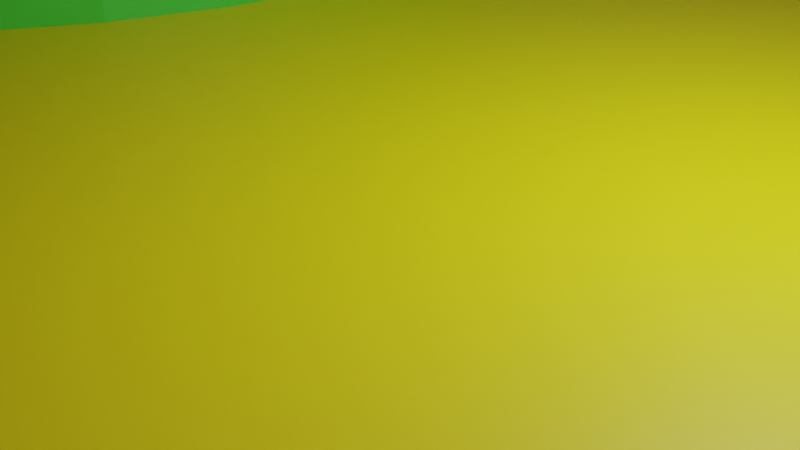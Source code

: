 # Source: ultrasonic-sensor-7.bool.blend  (saved by Blender 2.80.75; exported with 4.5.12 LTS)
import bpy
from mathutils import Matrix  # noqa: F401  (used for matrix-valued properties, if any)

bpy.ops.wm.read_factory_settings(use_empty=True)
scene = bpy.context.scene
scene.name = 'Scene'

# ---- collections
col_collection = bpy.data.collections.new('Collection'); scene.collection.children.link(col_collection)

# ---- materials (node trees are filled in below, after node groups)
mat_material_004 = bpy.data.materials.new('Material.004')
mat_material_004.use_transparent_shadow = False
mat_material_005 = bpy.data.materials.new('Material.005')
mat_material_005.use_transparent_shadow = False
mat_material_003 = bpy.data.materials.new('Material.003')
mat_material_003.use_transparent_shadow = False
mat_material_006 = bpy.data.materials.new('Material.006')
mat_material_006.use_transparent_shadow = False
mat_material_007 = bpy.data.materials.new('Material.007')
mat_material_007.use_transparent_shadow = False

# ---- material node trees
mat_material_004.use_nodes = True; mat_material_004.node_tree.nodes.clear()
_N = mat_material_004.node_tree.nodes; _L = mat_material_004.node_tree.links
n0 = _N.new('ShaderNodeOutputMaterial'); n0.name = 'Material Output'; n0.location = (300, 300)
n1 = _N.new('ShaderNodeBsdfPrincipled'); n1.name = 'Principled BSDF'; n1.location = (10, 300)
n1.distribution = 'GGX'
n1.subsurface_method = 'BURLEY'
n1.inputs[0].default_value = (0.07464, 0.8, 0.03153, 1.0)
n1.inputs[3].default_value = 1.45
n1.inputs[27].default_value = (0.0, 0.0, 0.0, 1.0)
n1.inputs[28].default_value = 1.0
_L.new(n1.outputs[0], n0.inputs[0])
n0.is_active_output = True
mat_material_005.use_nodes = True; mat_material_005.node_tree.nodes.clear()
_N = mat_material_005.node_tree.nodes; _L = mat_material_005.node_tree.links
n0 = _N.new('ShaderNodeOutputMaterial'); n0.name = 'Material Output'; n0.location = (300, 300)
n1 = _N.new('ShaderNodeBsdfPrincipled'); n1.name = 'Principled BSDF'; n1.location = (10, 300)
n1.distribution = 'GGX'
n1.subsurface_method = 'BURLEY'
n1.inputs[0].default_value = (0.06492, 0.09473, 0.8, 1.0)
n1.inputs[3].default_value = 1.45
n1.inputs[27].default_value = (0.0, 0.0, 0.0, 1.0)
n1.inputs[28].default_value = 1.0
_L.new(n1.outputs[0], n0.inputs[0])
n0.is_active_output = True
mat_material_003.use_nodes = True; mat_material_003.node_tree.nodes.clear()
_N = mat_material_003.node_tree.nodes; _L = mat_material_003.node_tree.links
n0 = _N.new('ShaderNodeOutputMaterial'); n0.name = 'Material Output'; n0.location = (300, 300)
n1 = _N.new('ShaderNodeBsdfPrincipled'); n1.name = 'Principled BSDF'; n1.location = (10, 300)
n1.distribution = 'GGX'
n1.subsurface_method = 'BURLEY'
n1.inputs[0].default_value = (0.8, 0.1643, 0.5089, 1.0)
n1.inputs[3].default_value = 1.45
n1.inputs[27].default_value = (0.0, 0.0, 0.0, 1.0)
n1.inputs[28].default_value = 1.0
_L.new(n1.outputs[0], n0.inputs[0])
n0.is_active_output = True
mat_material_006.use_nodes = True; mat_material_006.node_tree.nodes.clear()
_N = mat_material_006.node_tree.nodes; _L = mat_material_006.node_tree.links
n0 = _N.new('ShaderNodeOutputMaterial'); n0.name = 'Material Output'; n0.location = (300, 300)
n1 = _N.new('ShaderNodeBsdfPrincipled'); n1.name = 'Principled BSDF'; n1.location = (10, 300)
n1.distribution = 'GGX'
n1.subsurface_method = 'BURLEY'
n1.inputs[0].default_value = (0.785, 0.8, 0.0, 1.0)
n1.inputs[3].default_value = 1.45
n1.inputs[27].default_value = (0.0, 0.0, 0.0, 1.0)
n1.inputs[28].default_value = 1.0
_L.new(n1.outputs[0], n0.inputs[0])
n0.is_active_output = True
mat_material_007.use_nodes = True; mat_material_007.node_tree.nodes.clear()
_N = mat_material_007.node_tree.nodes; _L = mat_material_007.node_tree.links
n0 = _N.new('ShaderNodeOutputMaterial'); n0.name = 'Material Output'; n0.location = (300, 300)
n1 = _N.new('ShaderNodeBsdfPrincipled'); n1.name = 'Principled BSDF'; n1.location = (10, 300)
n1.distribution = 'GGX'
n1.subsurface_method = 'BURLEY'
n1.inputs[0].default_value = (0.8, 0.131, 0.0, 1.0)
n1.inputs[3].default_value = 1.45
n1.inputs[27].default_value = (0.0, 0.0, 0.0, 1.0)
n1.inputs[28].default_value = 1.0
_L.new(n1.outputs[0], n0.inputs[0])
n0.is_active_output = True

# ---- world
world_world = bpy.data.worlds.new('World'); scene.world = world_world
world_world.use_nodes = True; world_world.node_tree.nodes.clear()
_N = world_world.node_tree.nodes; _L = world_world.node_tree.links
n0 = _N.new('ShaderNodeOutputWorld'); n0.name = 'World Output'; n0.location = (300, 300)
n1 = _N.new('ShaderNodeBackground'); n1.name = 'Background'; n1.location = (10, 300)
n1.inputs[0].default_value = (0.05088, 0.05088, 0.05088, 1.0)
_L.new(n1.outputs[0], n0.inputs[0])
n0.is_active_output = True
world_world.color = (0.05088, 0.05088, 0.05088)
world_world.use_sun_shadow = False
world_world.sun_shadow_jitter_overblur = 0.0

# ---- cameras
cam_camera = bpy.data.cameras.new('Camera')
cam_camera.clip_end = 100.0
cam_camera.ortho_scale = 7.314

# ---- lights
light_light = bpy.data.lights.new('Light', 'POINT')
light_light.transmission_factor = 0.0
light_light.energy = 1000.0
light_light.shadow_soft_size = 0.1
light_light.shadow_maximum_resolution = 0.006
light_light.use_absolute_resolution = True

# ---- meshes
me_cylinder = bpy.data.meshes.new('Cylinder')
me_cylinder.from_pydata([(0.0, 1.0, -1.0), (0.0, 1.0, 1.0), (0.1951, 0.9808, -1.0), (0.1951, 0.9808, 1.0), (0.3827, 0.9239, -1.0), (0.3827, 0.9239, 1.0), (0.5556, 0.8315, -1.0), (0.5556, 0.8315, 1.0), (0.7071, 0.7071, -1.0), (0.7071, 0.7071, 1.0), (0.8315, 0.5556, -1.0), (0.8315, 0.5556, 1.0), (0.9239, 0.3827, -1.0), (0.9239, 0.3827, 1.0), (0.9808, 0.1951, -1.0), (0.9808, 0.1951, 1.0), (1.0, 7.55e-08, -1.0), (1.0, 7.55e-08, 1.0), (0.9808, -0.1951, -1.0), (0.9808, -0.1951, 1.0), (0.9239, -0.3827, -1.0), (0.9239, -0.3827, 1.0), (0.8315, -0.5556, -1.0), (0.8315, -0.5556, 1.0), (0.7071, -0.7071, -1.0), (0.7071, -0.7071, 1.0), (0.5556, -0.8315, -1.0), (0.5556, -0.8315, 1.0), (0.3827, -0.9239, -1.0), (0.3827, -0.9239, 1.0), (0.1951, -0.9808, -1.0), (0.1951, -0.9808, 1.0), (-3.258e-07, -1.0, -1.0), (-3.258e-07, -1.0, 1.0), (-0.1951, -0.9808, -1.0), (-0.1951, -0.9808, 1.0), (-0.3827, -0.9239, -1.0), (-0.3827, -0.9239, 1.0), (-0.5556, -0.8315, -1.0), (-0.5556, -0.8315, 1.0), (-0.7071, -0.7071, -1.0), (-0.7071, -0.7071, 1.0), (-0.8315, -0.5556, -1.0), (-0.8315, -0.5556, 1.0), (-0.9239, -0.3827, -1.0), (-0.9239, -0.3827, 1.0), (-0.9808, -0.1951, -1.0), (-0.9808, -0.1951, 1.0), (-1.0, 9.656e-07, -1.0), (-1.0, 9.656e-07, 1.0), (-0.9808, 0.1951, -1.0), (-0.9808, 0.1951, 1.0), (-0.9239, 0.3827, -1.0), (-0.9239, 0.3827, 1.0), (-0.8315, 0.5556, -1.0), (-0.8315, 0.5556, 1.0), (-0.7071, 0.7071, -1.0), (-0.7071, 0.7071, 1.0), (-0.5556, 0.8315, -1.0), (-0.5556, 0.8315, 1.0), (-0.3827, 0.9239, -1.0), (-0.3827, 0.9239, 1.0), (-0.1951, 0.9808, -1.0), (-0.1951, 0.9808, 1.0)], [], [(0, 1, 3, 2), (2, 3, 5, 4), (4, 5, 7, 6), (6, 7, 9, 8), (8, 9, 11, 10), (10, 11, 13, 12), (12, 13, 15, 14), (14, 15, 17, 16), (16, 17, 19, 18), (18, 19, 21, 20), (20, 21, 23, 22), (22, 23, 25, 24), (24, 25, 27, 26), (26, 27, 29, 28), (28, 29, 31, 30), (30, 31, 33, 32), (32, 33, 35, 34), (34, 35, 37, 36), (36, 37, 39, 38), (38, 39, 41, 40), (40, 41, 43, 42), (42, 43, 45, 44), (44, 45, 47, 46), (46, 47, 49, 48), (48, 49, 51, 50), (50, 51, 53, 52), (52, 53, 55, 54), (54, 55, 57, 56), (56, 57, 59, 58), (58, 59, 61, 60), (3, 1, 63, 61, 59, 57, 55, 53, 51, 49, 47, 45, 43, 41, 39, 37, 35, 33, 31, 29, 27, 25, 23, 21, 19, 17, 15, 13, 11, 9, 7, 5), (60, 61, 63, 62), (62, 63, 1, 0), (0, 2, 4, 6, 8, 10, 12, 14, 16, 18, 20, 22, 24, 26, 28, 30, 32, 34, 36, 38, 40, 42, 44, 46, 48, 50, 52, 54, 56, 58, 60, 62)])
_uv = me_cylinder.uv_layers.new(name='UVMap')
_uv.uv.foreach_set('vector', [1.0, 0.5, 1.0, 1.0, 0.9688, 1.0, 0.9688, 0.5, 0.9688, 0.5, 0.9688, 1.0, 0.9375, 1.0, 0.9375, 0.5, 0.9375, 0.5, 0.9375, 1.0, 0.9062, 1.0, 0.9062, 0.5, 0.9062, 0.5, 0.9062, 1.0, 0.875, 1.0, 0.875, 0.5, 0.875, 0.5, 0.875, 1.0, 0.8438, 1.0, 0.8438, 0.5, 0.8438, 0.5, 0.8438, 1.0, 0.8125, 1.0, 0.8125, 0.5, 0.8125, 0.5, 0.8125, 1.0, 0.7812, 1.0, 0.7812, 0.5, 0.7812, 0.5, 0.7812, 1.0, 0.75, 1.0, 0.75, 0.5, 0.75, 0.5, 0.75, 1.0, 0.7188, 1.0, 0.7188, 0.5, 0.7188, 0.5, 0.7188, 1.0, 0.6875, 1.0, 0.6875, 0.5, 0.6875, 0.5, 0.6875, 1.0, 0.6562, 1.0, 0.6562, 0.5, 0.6562, 0.5, 0.6562, 1.0, 0.625, 1.0, 0.625, 0.5, 0.625, 0.5, 0.625, 1.0, 0.5938, 1.0, 0.5938, 0.5, 0.5938, 0.5, 0.5938, 1.0, 0.5625, 1.0, 0.5625, 0.5, 0.5625, 0.5, 0.5625, 1.0, 0.5312, 1.0, 0.5312, 0.5, 0.5312, 0.5, 0.5312, 1.0, 0.5, 1.0, 0.5, 0.5, 0.5, 0.5, 0.5, 1.0, 0.4688, 1.0, 0.4688, 0.5, 0.4688, 0.5, 0.4688, 1.0, 0.4375, 1.0, 0.4375, 0.5, 0.4375, 0.5, 0.4375, 1.0, 0.4062, 1.0, 0.4062, 0.5, 0.4062, 0.5, 0.4062, 1.0, 0.375, 1.0, 0.375, 0.5, 0.375, 0.5, 0.375, 1.0, 0.3438, 1.0, 0.3438, 0.5, 0.3438, 0.5, 0.3438, 1.0, 0.3125, 1.0, 0.3125, 0.5, 0.3125, 0.5, 0.3125, 1.0, 0.2812, 1.0, 0.2812, 0.5, 0.2812, 0.5, 0.2812, 1.0, 0.25, 1.0, 0.25, 0.5, 0.25, 0.5, 0.25, 1.0, 0.2188, 1.0, 0.2188, 0.5, 0.2188, 0.5, 0.2188, 1.0, 0.1875, 1.0, 0.1875, 0.5, 0.1875, 0.5, 0.1875, 1.0, 0.1562, 1.0, 0.1562, 0.5, 0.1562, 0.5, 0.1562, 1.0, 0.125, 1.0, 0.125, 0.5, 0.125, 0.5, 0.125, 1.0, 0.09375, 1.0, 0.09375, 0.5, 0.09375, 0.5, 0.09375, 1.0, 0.0625, 1.0, 0.0625, 0.5, 0.2968, 0.4854, 0.25, 0.49, 0.2032, 0.4854, 0.1582, 0.4717, 0.1167, 0.4496, 0.08029, 0.4197, 0.05045, 0.3833, 0.02827, 0.3418, 0.01461, 0.2968, 0.01, 0.25, 0.01461, 0.2032, 0.02827, 0.1582, 0.05045, 0.1167, 0.08029, 0.08029, 0.1167, 0.05045, 0.1582, 0.02827, 0.2032, 0.01461, 0.25, 0.01, 0.2968, 0.01461, 0.3418, 0.02827, 0.3833, 0.05045, 0.4197, 0.08029, 0.4496, 0.1167, 0.4717, 0.1582, 0.4854, 0.2032, 0.49, 0.25, 0.4854, 0.2968, 0.4717, 0.3418, 0.4496, 0.3833, 0.4197, 0.4197, 0.3833, 0.4496, 0.3418, 0.4717, 0.0625, 0.5, 0.0625, 1.0, 0.03125, 1.0, 0.03125, 0.5, 0.03125, 0.5, 0.03125, 1.0, 0.0, 1.0, 0.0, 0.5, 0.75, 0.49, 0.7968, 0.4854, 0.8418, 0.4717, 0.8833, 0.4496, 0.9197, 0.4197, 0.9496, 0.3833, 0.9717, 0.3418, 0.9854, 0.2968, 0.99, 0.25, 0.9854, 0.2032, 0.9717, 0.1582, 0.9496, 0.1167, 0.9197, 0.08029, 0.8833, 0.05045, 0.8418, 0.02827, 0.7968, 0.01461, 0.75, 0.01, 0.7032, 0.01461, 0.6582, 0.02827, 0.6167, 0.05045, 0.5803, 0.08029, 0.5504, 0.1167, 0.5283, 0.1582, 0.5146, 0.2032, 0.51, 0.25, 0.5146, 0.2968, 0.5283, 0.3418, 0.5504, 0.3833, 0.5803, 0.4197, 0.6167, 0.4496, 0.6582, 0.4717, 0.7032, 0.4854])
me_cylinder.materials.append(mat_material_004)
me_cylinder.use_remesh_fix_poles = True
me_cylinder.use_remesh_preserve_attributes = False
me_cylinder.use_mirror_vertex_groups = False
me_cylinder.update()
me_cylinder_003 = bpy.data.meshes.new('Cylinder.003')
me_cylinder_003.from_pydata([(0.0, 1.0, -1.0), (0.0, 1.0, 1.0), (0.1951, 0.9808, -1.0), (0.1951, 0.9808, 1.0), (0.3827, 0.9239, -1.0), (0.3827, 0.9239, 1.0), (0.5556, 0.8315, -1.0), (0.5556, 0.8315, 1.0), (0.7071, 0.7071, -1.0), (0.7071, 0.7071, 1.0), (0.8315, 0.5556, -1.0), (0.8315, 0.5556, 1.0), (0.9239, 0.3827, -1.0), (0.9239, 0.3827, 1.0), (0.9808, 0.1951, -1.0), (0.9808, 0.1951, 1.0), (1.0, 7.55e-08, -1.0), (1.0, 7.55e-08, 1.0), (0.9808, -0.1951, -1.0), (0.9808, -0.1951, 1.0), (0.9239, -0.3827, -1.0), (0.9239, -0.3827, 1.0), (0.8315, -0.5556, -1.0), (0.8315, -0.5556, 1.0), (0.7071, -0.7071, -1.0), (0.7071, -0.7071, 1.0), (0.5556, -0.8315, -1.0), (0.5556, -0.8315, 1.0), (0.3827, -0.9239, -1.0), (0.3827, -0.9239, 1.0), (0.1951, -0.9808, -1.0), (0.1951, -0.9808, 1.0), (-3.258e-07, -1.0, -1.0), (-3.258e-07, -1.0, 1.0), (-0.1951, -0.9808, -1.0), (-0.1951, -0.9808, 1.0), (-0.3827, -0.9239, -1.0), (-0.3827, -0.9239, 1.0), (-0.5556, -0.8315, -1.0), (-0.5556, -0.8315, 1.0), (-0.7071, -0.7071, -1.0), (-0.7071, -0.7071, 1.0), (-0.8315, -0.5556, -1.0), (-0.8315, -0.5556, 1.0), (-0.9239, -0.3827, -1.0), (-0.9239, -0.3827, 1.0), (-0.9808, -0.1951, -1.0), (-0.9808, -0.1951, 1.0), (-1.0, 9.656e-07, -1.0), (-1.0, 9.656e-07, 1.0), (-0.9808, 0.1951, -1.0), (-0.9808, 0.1951, 1.0), (-0.9239, 0.3827, -1.0), (-0.9239, 0.3827, 1.0), (-0.8315, 0.5556, -1.0), (-0.8315, 0.5556, 1.0), (-0.7071, 0.7071, -1.0), (-0.7071, 0.7071, 1.0), (-0.5556, 0.8315, -1.0), (-0.5556, 0.8315, 1.0), (-0.3827, 0.9239, -1.0), (-0.3827, 0.9239, 1.0), (-0.1951, 0.9808, -1.0), (-0.1951, 0.9808, 1.0)], [], [(0, 1, 3, 2), (2, 3, 5, 4), (4, 5, 7, 6), (6, 7, 9, 8), (8, 9, 11, 10), (10, 11, 13, 12), (12, 13, 15, 14), (14, 15, 17, 16), (16, 17, 19, 18), (18, 19, 21, 20), (20, 21, 23, 22), (22, 23, 25, 24), (24, 25, 27, 26), (26, 27, 29, 28), (28, 29, 31, 30), (30, 31, 33, 32), (32, 33, 35, 34), (34, 35, 37, 36), (36, 37, 39, 38), (38, 39, 41, 40), (40, 41, 43, 42), (42, 43, 45, 44), (44, 45, 47, 46), (46, 47, 49, 48), (48, 49, 51, 50), (50, 51, 53, 52), (52, 53, 55, 54), (54, 55, 57, 56), (56, 57, 59, 58), (58, 59, 61, 60), (3, 1, 63, 61, 59, 57, 55, 53, 51, 49, 47, 45, 43, 41, 39, 37, 35, 33, 31, 29, 27, 25, 23, 21, 19, 17, 15, 13, 11, 9, 7, 5), (60, 61, 63, 62), (62, 63, 1, 0), (0, 2, 4, 6, 8, 10, 12, 14, 16, 18, 20, 22, 24, 26, 28, 30, 32, 34, 36, 38, 40, 42, 44, 46, 48, 50, 52, 54, 56, 58, 60, 62)])
_uv = me_cylinder_003.uv_layers.new(name='UVMap')
_uv.uv.foreach_set('vector', [1.0, 0.5, 1.0, 1.0, 0.9688, 1.0, 0.9688, 0.5, 0.9688, 0.5, 0.9688, 1.0, 0.9375, 1.0, 0.9375, 0.5, 0.9375, 0.5, 0.9375, 1.0, 0.9062, 1.0, 0.9062, 0.5, 0.9062, 0.5, 0.9062, 1.0, 0.875, 1.0, 0.875, 0.5, 0.875, 0.5, 0.875, 1.0, 0.8438, 1.0, 0.8438, 0.5, 0.8438, 0.5, 0.8438, 1.0, 0.8125, 1.0, 0.8125, 0.5, 0.8125, 0.5, 0.8125, 1.0, 0.7812, 1.0, 0.7812, 0.5, 0.7812, 0.5, 0.7812, 1.0, 0.75, 1.0, 0.75, 0.5, 0.75, 0.5, 0.75, 1.0, 0.7188, 1.0, 0.7188, 0.5, 0.7188, 0.5, 0.7188, 1.0, 0.6875, 1.0, 0.6875, 0.5, 0.6875, 0.5, 0.6875, 1.0, 0.6562, 1.0, 0.6562, 0.5, 0.6562, 0.5, 0.6562, 1.0, 0.625, 1.0, 0.625, 0.5, 0.625, 0.5, 0.625, 1.0, 0.5938, 1.0, 0.5938, 0.5, 0.5938, 0.5, 0.5938, 1.0, 0.5625, 1.0, 0.5625, 0.5, 0.5625, 0.5, 0.5625, 1.0, 0.5312, 1.0, 0.5312, 0.5, 0.5312, 0.5, 0.5312, 1.0, 0.5, 1.0, 0.5, 0.5, 0.5, 0.5, 0.5, 1.0, 0.4688, 1.0, 0.4688, 0.5, 0.4688, 0.5, 0.4688, 1.0, 0.4375, 1.0, 0.4375, 0.5, 0.4375, 0.5, 0.4375, 1.0, 0.4062, 1.0, 0.4062, 0.5, 0.4062, 0.5, 0.4062, 1.0, 0.375, 1.0, 0.375, 0.5, 0.375, 0.5, 0.375, 1.0, 0.3438, 1.0, 0.3438, 0.5, 0.3438, 0.5, 0.3438, 1.0, 0.3125, 1.0, 0.3125, 0.5, 0.3125, 0.5, 0.3125, 1.0, 0.2812, 1.0, 0.2812, 0.5, 0.2812, 0.5, 0.2812, 1.0, 0.25, 1.0, 0.25, 0.5, 0.25, 0.5, 0.25, 1.0, 0.2188, 1.0, 0.2188, 0.5, 0.2188, 0.5, 0.2188, 1.0, 0.1875, 1.0, 0.1875, 0.5, 0.1875, 0.5, 0.1875, 1.0, 0.1562, 1.0, 0.1562, 0.5, 0.1562, 0.5, 0.1562, 1.0, 0.125, 1.0, 0.125, 0.5, 0.125, 0.5, 0.125, 1.0, 0.09375, 1.0, 0.09375, 0.5, 0.09375, 0.5, 0.09375, 1.0, 0.0625, 1.0, 0.0625, 0.5, 0.2968, 0.4854, 0.25, 0.49, 0.2032, 0.4854, 0.1582, 0.4717, 0.1167, 0.4496, 0.08029, 0.4197, 0.05045, 0.3833, 0.02827, 0.3418, 0.01461, 0.2968, 0.01, 0.25, 0.01461, 0.2032, 0.02827, 0.1582, 0.05045, 0.1167, 0.08029, 0.08029, 0.1167, 0.05045, 0.1582, 0.02827, 0.2032, 0.01461, 0.25, 0.01, 0.2968, 0.01461, 0.3418, 0.02827, 0.3833, 0.05045, 0.4197, 0.08029, 0.4496, 0.1167, 0.4717, 0.1582, 0.4854, 0.2032, 0.49, 0.25, 0.4854, 0.2968, 0.4717, 0.3418, 0.4496, 0.3833, 0.4197, 0.4197, 0.3833, 0.4496, 0.3418, 0.4717, 0.0625, 0.5, 0.0625, 1.0, 0.03125, 1.0, 0.03125, 0.5, 0.03125, 0.5, 0.03125, 1.0, 0.0, 1.0, 0.0, 0.5, 0.75, 0.49, 0.7968, 0.4854, 0.8418, 0.4717, 0.8833, 0.4496, 0.9197, 0.4197, 0.9496, 0.3833, 0.9717, 0.3418, 0.9854, 0.2968, 0.99, 0.25, 0.9854, 0.2032, 0.9717, 0.1582, 0.9496, 0.1167, 0.9197, 0.08029, 0.8833, 0.05045, 0.8418, 0.02827, 0.7968, 0.01461, 0.75, 0.01, 0.7032, 0.01461, 0.6582, 0.02827, 0.6167, 0.05045, 0.5803, 0.08029, 0.5504, 0.1167, 0.5283, 0.1582, 0.5146, 0.2032, 0.51, 0.25, 0.5146, 0.2968, 0.5283, 0.3418, 0.5504, 0.3833, 0.5803, 0.4197, 0.6167, 0.4496, 0.6582, 0.4717, 0.7032, 0.4854])
me_cylinder_003.materials.append(mat_material_005)
me_cylinder_003.use_remesh_fix_poles = True
me_cylinder_003.use_remesh_preserve_attributes = False
me_cylinder_003.use_mirror_vertex_groups = False
me_cylinder_003.update()
me_cube_001 = bpy.data.meshes.new('Cube.001')
me_cube_001.from_pydata([(-1.0, -1.0, -1.0), (-1.0, -1.0, 1.0), (-1.0, 1.0, -1.0), (-1.0, 1.0, 1.0), (1.0, -1.0, -1.0), (1.0, -1.0, 1.0), (1.0, 1.0, -1.0), (1.0, 1.0, 1.0)], [], [(0, 1, 3, 2), (2, 3, 7, 6), (6, 7, 5, 4), (4, 5, 1, 0), (2, 6, 4, 0), (7, 3, 1, 5)])
_uv = me_cube_001.uv_layers.new(name='UVMap')
_uv.uv.foreach_set('vector', [0.375, 0.0, 0.625, 0.0, 0.625, 0.25, 0.375, 0.25, 0.375, 0.25, 0.625, 0.25, 0.625, 0.5, 0.375, 0.5, 0.375, 0.5, 0.625, 0.5, 0.625, 0.75, 0.375, 0.75, 0.375, 0.75, 0.625, 0.75, 0.625, 1.0, 0.375, 1.0, 0.125, 0.5, 0.375, 0.5, 0.375, 0.75, 0.125, 0.75, 0.625, 0.5, 0.875, 0.5, 0.875, 0.75, 0.625, 0.75])
me_cube_001.materials.append(mat_material_003)
me_cube_001.use_remesh_fix_poles = True
me_cube_001.use_remesh_preserve_attributes = False
me_cube_001.use_mirror_vertex_groups = False
me_cube_001.update()
me_cube_002 = bpy.data.meshes.new('Cube.002')
me_cube_002.from_pydata([(-1.0, -1.0, -1.0), (-1.0, -1.0, 1.0), (-1.0, 1.0, -1.0), (-1.0, 1.0, 1.0), (1.0, -1.0, -1.0), (1.0, -1.0, 1.0), (1.0, 1.0, -1.0), (1.0, 1.0, 1.0)], [], [(0, 1, 3, 2), (2, 3, 7, 6), (6, 7, 5, 4), (4, 5, 1, 0), (2, 6, 4, 0), (7, 3, 1, 5)])
_uv = me_cube_002.uv_layers.new(name='UVMap')
_uv.uv.foreach_set('vector', [0.375, 0.0, 0.625, 0.0, 0.625, 0.25, 0.375, 0.25, 0.375, 0.25, 0.625, 0.25, 0.625, 0.5, 0.375, 0.5, 0.375, 0.5, 0.625, 0.5, 0.625, 0.75, 0.375, 0.75, 0.375, 0.75, 0.625, 0.75, 0.625, 1.0, 0.375, 1.0, 0.125, 0.5, 0.375, 0.5, 0.375, 0.75, 0.125, 0.75, 0.625, 0.5, 0.875, 0.5, 0.875, 0.75, 0.625, 0.75])
me_cube_002.materials.append(mat_material_003)
me_cube_002.use_remesh_fix_poles = True
me_cube_002.use_remesh_preserve_attributes = False
me_cube_002.use_mirror_vertex_groups = False
me_cube_002.update()
me_cube_004 = bpy.data.meshes.new('Cube.004')
me_cube_004.from_pydata([(-1.0, -1.0, -1.0), (-1.0, -1.0, 1.0), (-1.0, 1.0, -1.0), (-1.0, 1.0, 1.0), (1.0, -1.0, -1.0), (1.0, -1.0, 1.0), (1.0, 1.0, -1.0), (1.0, 1.0, 1.0)], [], [(0, 1, 3, 2), (2, 3, 7, 6), (6, 7, 5, 4), (4, 5, 1, 0), (2, 6, 4, 0), (7, 3, 1, 5)])
_uv = me_cube_004.uv_layers.new(name='UVMap')
_uv.uv.foreach_set('vector', [0.375, 0.0, 0.625, 0.0, 0.625, 0.25, 0.375, 0.25, 0.375, 0.25, 0.625, 0.25, 0.625, 0.5, 0.375, 0.5, 0.375, 0.5, 0.625, 0.5, 0.625, 0.75, 0.375, 0.75, 0.375, 0.75, 0.625, 0.75, 0.625, 1.0, 0.375, 1.0, 0.125, 0.5, 0.375, 0.5, 0.375, 0.75, 0.125, 0.75, 0.625, 0.5, 0.875, 0.5, 0.875, 0.75, 0.625, 0.75])
me_cube_004.materials.append(mat_material_003)
me_cube_004.use_remesh_fix_poles = True
me_cube_004.use_remesh_preserve_attributes = False
me_cube_004.use_mirror_vertex_groups = False
me_cube_004.update()
me_cube_012 = bpy.data.meshes.new('Cube.012')
me_cube_012.from_pydata([(-1.0, -1.0, -1.0), (-1.0, -1.0, 1.0), (-1.0, 1.0, -1.0), (-1.0, 1.0, 1.0), (1.0, -1.0, -1.0), (1.0, -1.0, 1.0), (1.0, 1.0, -1.0), (1.0, 1.0, 1.0)], [], [(0, 1, 3, 2), (2, 3, 7, 6), (6, 7, 5, 4), (4, 5, 1, 0), (2, 6, 4, 0), (7, 3, 1, 5)])
_uv = me_cube_012.uv_layers.new(name='UVMap')
_uv.uv.foreach_set('vector', [0.375, 0.0, 0.625, 0.0, 0.625, 0.25, 0.375, 0.25, 0.375, 0.25, 0.625, 0.25, 0.625, 0.5, 0.375, 0.5, 0.375, 0.5, 0.625, 0.5, 0.625, 0.75, 0.375, 0.75, 0.375, 0.75, 0.625, 0.75, 0.625, 1.0, 0.375, 1.0, 0.125, 0.5, 0.375, 0.5, 0.375, 0.75, 0.125, 0.75, 0.625, 0.5, 0.875, 0.5, 0.875, 0.75, 0.625, 0.75])
me_cube_012.materials.append(mat_material_003)
me_cube_012.use_remesh_fix_poles = True
me_cube_012.use_remesh_preserve_attributes = False
me_cube_012.use_mirror_vertex_groups = False
me_cube_012.update()
me_cube_003 = bpy.data.meshes.new('Cube.003')
me_cube_003.from_pydata([(-1.0, -1.0, -1.0), (-1.0, -1.0, 1.0), (-1.0, 1.0, -1.0), (-1.0, 1.0, 1.0), (1.0, -1.0, -1.0), (1.0, -1.0, 1.0), (1.0, 1.0, -1.0), (1.0, 1.0, 1.0)], [], [(0, 1, 3, 2), (2, 3, 7, 6), (6, 7, 5, 4), (4, 5, 1, 0), (2, 6, 4, 0), (7, 3, 1, 5)])
_uv = me_cube_003.uv_layers.new(name='UVMap')
_uv.uv.foreach_set('vector', [0.375, 0.0, 0.625, 0.0, 0.625, 0.25, 0.375, 0.25, 0.375, 0.25, 0.625, 0.25, 0.625, 0.5, 0.375, 0.5, 0.375, 0.5, 0.625, 0.5, 0.625, 0.75, 0.375, 0.75, 0.375, 0.75, 0.625, 0.75, 0.625, 1.0, 0.375, 1.0, 0.125, 0.5, 0.375, 0.5, 0.375, 0.75, 0.125, 0.75, 0.625, 0.5, 0.875, 0.5, 0.875, 0.75, 0.625, 0.75])
me_cube_003.materials.append(mat_material_003)
me_cube_003.use_remesh_fix_poles = True
me_cube_003.use_remesh_preserve_attributes = False
me_cube_003.use_mirror_vertex_groups = False
me_cube_003.update()
me_cube_006 = bpy.data.meshes.new('Cube.006')
me_cube_006.from_pydata([(-1.0, -1.0, -1.0), (-1.0, -1.0, 1.0), (-1.0, 1.0, -1.0), (-1.0, 1.0, 1.0), (1.0, -1.0, -1.0), (1.0, -1.0, 1.0), (1.0, 1.0, -1.0), (1.0, 1.0, 1.0), (0.7718, -0.1148, 1.0), (0.7718, -0.1148, -1.0), (0.5, 0.7667, 1.0), (0.5, 0.7667, -1.0), (0.4362, 0.7558, 1.0), (0.4362, 0.7558, -1.0), (0.3749, 0.7235, 1.0), (0.3749, 0.7235, -1.0), (0.198, -0.01685, 1.0), (0.198, -0.01685, -1.0), (0.2282, -0.1148, 1.0), (0.2282, -0.1148, -1.0), (0.1794, 0.08945, 1.0), (0.1794, 0.08945, -1.0), (0.2688, -0.2007, 1.0), (0.2688, -0.2007, -1.0), (0.4362, -0.3558, 1.0), (0.4362, -0.3558, -1.0), (0.5, -0.3667, 1.0), (0.5, -0.3667, -1.0), (0.3749, -0.3235, 1.0), (0.3749, -0.3235, -1.0), (0.8206, 0.3106, 1.0), (0.8206, 0.3106, -1.0), (0.6816, 0.6712, 1.0), (0.6816, 0.6712, -1.0), (0.8269, 0.2, 1.0), (0.8269, 0.2, -1.0), (0.802, 0.4169, 1.0), (0.802, 0.4169, -1.0), (0.5638, -0.3558, 1.0), (0.5638, -0.3558, -1.0), (0.2688, 0.6007, 1.0), (0.2688, 0.6007, -1.0), (0.3184, 0.6712, 1.0), (0.3184, 0.6712, -1.0), (0.2282, 0.5148, 1.0), (0.2282, 0.5148, -1.0), (0.8206, 0.08945, 1.0), (0.8206, 0.08945, -1.0), (0.6816, -0.2712, 1.0), (0.6816, -0.2712, -1.0), (0.7312, -0.2007, 1.0), (0.7312, -0.2007, -1.0), (0.802, -0.01685, 1.0), (0.802, -0.01685, -1.0), (0.1731, 0.2, 1.0), (0.1731, 0.2, -1.0), (0.3184, -0.2712, 1.0), (0.3184, -0.2712, -1.0), (0.1794, 0.3106, 1.0), (0.1794, 0.3106, -1.0), (0.7312, 0.6007, 1.0), (0.7312, 0.6007, -1.0), (0.6251, -0.3235, 1.0), (0.6251, -0.3235, -1.0), (0.7718, 0.5148, 1.0), (0.7718, 0.5148, -1.0), (0.198, 0.4169, 1.0), (0.198, 0.4169, -1.0), (0.6251, 0.7235, 1.0), (0.6251, 0.7235, -1.0), (0.5638, 0.7558, 1.0), (0.5638, 0.7558, -1.0), (-0.2282, -0.1148, 1.0), (-0.2282, -0.1148, -1.0), (-0.5, 0.7667, 1.0), (-0.5, 0.7667, -1.0), (-0.5638, 0.7558, 1.0), (-0.5638, 0.7558, -1.0), (-0.6251, 0.7235, 1.0), (-0.6079, 0.7326, 1.0), (-0.6251, 0.7235, -1.0), (-0.6079, 0.7326, -1.0), (-0.802, -0.01685, 1.0), (-0.802, -0.01685, -1.0), (-0.7718, -0.1148, 1.0), (-0.7718, -0.1148, -1.0), (-0.8206, 0.08945, 1.0), (-0.8206, 0.08945, -1.0), (-0.7312, -0.2007, 1.0), (-0.7312, -0.2007, -1.0), (-0.5638, -0.3558, 1.0), (-0.5638, -0.3558, -1.0), (-0.5, -0.3667, 1.0), (-0.5, -0.3667, -1.0), (-0.6251, -0.3235, 1.0), (-0.6251, -0.3235, -1.0), (-0.1794, 0.3106, 1.0), (-0.1794, 0.3106, -1.0), (-0.3184, 0.6712, 1.0), (-0.3184, 0.6712, -1.0), (-0.1731, 0.2, 1.0), (-0.1731, 0.2, -1.0), (-0.198, 0.4169, 1.0), (-0.2121, 0.4627, 1.0), (-0.198, 0.4169, -1.0), (-0.4362, -0.3558, 1.0), (-0.4362, -0.3558, -1.0), (-0.7312, 0.6007, 1.0), (-0.7312, 0.6007, -1.0), (-0.6816, 0.6712, 1.0), (-0.6816, 0.6712, -1.0), (-0.7718, 0.5148, 1.0), (-0.7718, 0.5148, -1.0), (-0.1794, 0.08945, 1.0), (-0.1794, 0.08945, -1.0), (-0.3184, -0.2712, 1.0), (-0.3184, -0.2712, -1.0), (-0.2688, -0.2007, 1.0), (-0.2688, -0.2007, -1.0), (-0.198, -0.01685, 1.0), (-0.198, -0.01685, -1.0), (-0.8269, 0.2, 1.0), (-0.8269, 0.2, -1.0), (-0.6816, -0.2712, 1.0), (-0.6816, -0.2712, -1.0), (-0.8206, 0.3106, 1.0), (-0.8206, 0.3106, -1.0), (-0.2688, 0.6007, 1.0), (-0.2688, 0.6007, -1.0), (-0.3749, -0.3235, 1.0), (-0.3749, -0.3235, -1.0), (-0.2282, 0.5148, 1.0), (-0.2282, 0.5148, -1.0), (-0.2121, 0.4627, -1.0), (-0.802, 0.4169, 1.0), (-0.802, 0.4169, -1.0), (-0.3749, 0.7235, 1.0), (-0.3749, 0.7235, -1.0), (-0.4362, 0.7558, 1.0), (-0.4362, 0.7558, -1.0)], [], [(0, 1, 3, 2), (2, 3, 7, 6), (6, 7, 5, 4), (4, 5, 1, 0), (2, 6, 35, 31, 37, 65, 61, 33, 69, 71, 11, 13, 15, 43, 41, 45, 67, 59, 55, 133, 132, 128, 99, 137, 139, 75, 77, 81), (7, 34, 46, 52, 8, 50, 48, 62, 38, 26, 24, 28, 56, 22, 18, 16, 20, 54, 103, 102, 96, 100, 113, 119, 72, 117, 115, 129, 105, 92, 90, 94, 123, 88, 84, 82, 86, 121, 125, 134, 111, 107, 109, 78, 79, 3, 1, 5), (47, 46, 34, 35), (51, 50, 8, 9), (9, 8, 52, 53), (59, 58, 54, 55), (31, 30, 36, 37), (35, 34, 30, 31), (65, 64, 60, 61), (11, 10, 12, 13), (25, 24, 26, 27), (45, 44, 66, 67), (27, 26, 38, 39), (13, 12, 14, 15), (61, 60, 32, 33), (57, 56, 28, 29), (33, 32, 68, 69), (49, 48, 50, 51), (43, 42, 40, 41), (67, 66, 58, 59), (21, 17, 19, 23, 57, 29, 25, 27, 39, 63, 49, 51, 9, 53, 47, 35, 6, 4, 0, 2, 81, 80, 110, 108, 112, 135, 126, 122, 87, 83, 85, 89, 124, 95, 91, 93, 106, 130, 116, 118, 73, 120, 114, 101, 97, 104, 133, 55), (63, 62, 48, 49), (23, 22, 56, 57), (17, 16, 18, 19), (71, 70, 10, 11), (37, 36, 64, 65), (55, 54, 20, 21), (53, 52, 46, 47), (29, 28, 24, 25), (15, 14, 42, 43), (69, 68, 70, 71), (39, 38, 62, 63), (21, 20, 16, 17), (41, 40, 44, 45), (3, 79, 76, 74, 138, 136, 98, 127, 131, 103, 54, 58, 66, 44, 40, 42, 14, 12, 10, 70, 68, 32, 60, 64, 36, 30, 34, 7), (19, 18, 22, 23), (114, 113, 100, 101), (118, 117, 72, 73), (73, 72, 119, 120), (126, 125, 121, 122), (97, 96, 102, 104), (101, 100, 96, 97), (132, 131, 127, 128), (75, 74, 76, 77), (91, 90, 92, 93), (112, 111, 134, 135), (93, 92, 105, 106), (77, 76, 79, 78, 80, 81), (128, 127, 98, 99), (124, 123, 94, 95), (99, 98, 136, 137), (116, 115, 117, 118), (110, 109, 107, 108), (135, 134, 125, 126), (130, 129, 115, 116), (89, 88, 123, 124), (83, 82, 84, 85), (139, 138, 74, 75), (104, 102, 103, 131, 132, 133), (122, 121, 86, 87), (120, 119, 113, 114), (95, 94, 90, 91), (80, 78, 109, 110), (137, 136, 138, 139), (106, 105, 129, 130), (87, 86, 82, 83), (108, 107, 111, 112), (85, 84, 88, 89)])
_uv = me_cube_006.uv_layers.new(name='UVMap')
_uv.uv.foreach_set('vector', [0.375, 0.0, 0.625, 0.0, 0.625, 0.25, 0.375, 0.25, 0.375, 0.25, 0.625, 0.25, 0.625, 0.5, 0.375, 0.5, 0.375, 0.5, 0.625, 0.5, 0.625, 0.75, 0.375, 0.75, 0.375, 0.75, 0.625, 0.75, 0.625, 1.0, 0.375, 1.0, 0.125, 0.5, 0.375, 0.5, 0.3534, 0.6, 0.3526, 0.5862, 0.3503, 0.5729, 0.3465, 0.5606, 0.3414, 0.5499, 0.3352, 0.5411, 0.3281, 0.5346, 0.3205, 0.5305, 0.3125, 0.5292, 0.3045, 0.5305, 0.2969, 0.5346, 0.2898, 0.5411, 0.2836, 0.5499, 0.2785, 0.5606, 0.2747, 0.5729, 0.2724, 0.5862, 0.2716, 0.6, 0.2235, 0.5672, 0.2215, 0.5606, 0.2164, 0.5499, 0.2102, 0.5411, 0.2031, 0.5346, 0.1955, 0.5305, 0.1875, 0.5292, 0.1795, 0.5305, 0.174, 0.5334, 0.625, 0.5, 0.6466, 0.6, 0.6474, 0.6138, 0.6497, 0.6271, 0.6535, 0.6394, 0.6586, 0.6501, 0.6648, 0.6589, 0.6719, 0.6654, 0.6795, 0.6695, 0.6875, 0.6708, 0.6955, 0.6695, 0.7031, 0.6654, 0.7102, 0.6589, 0.7164, 0.6501, 0.7215, 0.6394, 0.7253, 0.6271, 0.7276, 0.6138, 0.7284, 0.6, 0.7765, 0.5672, 0.7747, 0.5729, 0.7724, 0.5862, 0.7716, 0.6, 0.7724, 0.6138, 0.7747, 0.6271, 0.7785, 0.6394, 0.7836, 0.6501, 0.7898, 0.6589, 0.7969, 0.6654, 0.8045, 0.6695, 0.8125, 0.6708, 0.8205, 0.6695, 0.8281, 0.6654, 0.8352, 0.6589, 0.8414, 0.6501, 0.8465, 0.6394, 0.8503, 0.6271, 0.8526, 0.6138, 0.8534, 0.6, 0.8526, 0.5862, 0.8503, 0.5729, 0.8465, 0.5606, 0.8414, 0.5499, 0.8352, 0.5411, 0.8281, 0.5346, 0.826, 0.5334, 0.875, 0.5, 0.875, 0.75, 0.625, 0.75, 0.7188, 0.7167, 0.7188, 0.7833, 0.75, 0.7833, 0.75, 0.7167, 0.625, 0.7167, 0.625, 0.7833, 0.6562, 0.7833, 0.6562, 0.7167, 0.6562, 0.7167, 0.6562, 0.7833, 0.6875, 0.7833, 0.6875, 0.7167, 0.2188, 0.7167, 0.2188, 0.7833, 0.25, 0.7833, 0.25, 0.7167, 0.7812, 0.7167, 0.7812, 0.7833, 0.8125, 0.7833, 0.8125, 0.7167, 0.75, 0.7167, 0.75, 0.7833, 0.7812, 0.7833, 0.7812, 0.7167, 0.8438, 0.7167, 0.8438, 0.7833, 0.875, 0.7833, 0.875, 0.7167, 0.0, 0.7167, 0.0, 0.7833, 0.03125, 0.7833, 0.03125, 0.7167, 0.4688, 0.7167, 0.4688, 0.7833, 0.5, 0.7833, 0.5, 0.7167, 0.1562, 0.7167, 0.1562, 0.7833, 0.1875, 0.7833, 0.1875, 0.7167, 0.5, 0.7167, 0.5, 0.7833, 0.5312, 0.7833, 0.5312, 0.7167, 0.03125, 0.7167, 0.03125, 0.7833, 0.0625, 0.7833, 0.0625, 0.7167, 0.875, 0.7167, 0.875, 0.7833, 0.9062, 0.7833, 0.9062, 0.7167, 0.4062, 0.7167, 0.4062, 0.7833, 0.4375, 0.7833, 0.4375, 0.7167, 0.9062, 0.7167, 0.9062, 0.7833, 0.9375, 0.7833, 0.9375, 0.7167, 0.5938, 0.7167, 0.5938, 0.7833, 0.625, 0.7833, 0.625, 0.7167, 0.09375, 0.7167, 0.09375, 0.7833, 0.125, 0.7833, 0.125, 0.7167, 0.1875, 0.7167, 0.1875, 0.7833, 0.2188, 0.7833, 0.2188, 0.7167, 0.2724, 0.6138, 0.2747, 0.6271, 0.2785, 0.6394, 0.2836, 0.6501, 0.2898, 0.6589, 0.2969, 0.6654, 0.3045, 0.6695, 0.3125, 0.6708, 0.3205, 0.6695, 0.3281, 0.6654, 0.3352, 0.6589, 0.3414, 0.6501, 0.3465, 0.6394, 0.3503, 0.6271, 0.3526, 0.6138, 0.3534, 0.6, 0.375, 0.5, 0.375, 0.75, 0.125, 0.75, 0.125, 0.5, 0.174, 0.5334, 0.1719, 0.5346, 0.1648, 0.5411, 0.1586, 0.5499, 0.1535, 0.5606, 0.1497, 0.5729, 0.1474, 0.5862, 0.1466, 0.6, 0.1474, 0.6138, 0.1497, 0.6271, 0.1535, 0.6394, 0.1586, 0.6501, 0.1648, 0.6589, 0.1719, 0.6654, 0.1795, 0.6695, 0.1875, 0.6708, 0.1955, 0.6695, 0.2031, 0.6654, 0.2102, 0.6589, 0.2164, 0.6501, 0.2215, 0.6394, 0.2253, 0.6271, 0.2276, 0.6138, 0.2284, 0.6, 0.2276, 0.5862, 0.2253, 0.5729, 0.2235, 0.5672, 0.2716, 0.6, 0.5625, 0.7167, 0.5625, 0.7833, 0.5938, 0.7833, 0.5938, 0.7167, 0.375, 0.7167, 0.375, 0.7833, 0.4062, 0.7833, 0.4062, 0.7167, 0.3125, 0.7167, 0.3125, 0.7833, 0.3438, 0.7833, 0.3438, 0.7167, 0.9688, 0.7167, 0.9688, 0.7833, 1.0, 0.7833, 1.0, 0.7167, 0.8125, 0.7167, 0.8125, 0.7833, 0.8438, 0.7833, 0.8438, 0.7167, 0.25, 0.7167, 0.25, 0.7833, 0.2812, 0.7833, 0.2812, 0.7167, 0.6875, 0.7167, 0.6875, 0.7833, 0.7188, 0.7833, 0.7188, 0.7167, 0.4375, 0.7167, 0.4375, 0.7833, 0.4688, 0.7833, 0.4688, 0.7167, 0.0625, 0.7167, 0.0625, 0.7833, 0.09375, 0.7833, 0.09375, 0.7167, 0.9375, 0.7167, 0.9375, 0.7833, 0.9688, 0.7833, 0.9688, 0.7167, 0.5312, 0.7167, 0.5312, 0.7833, 0.5625, 0.7833, 0.5625, 0.7167, 0.2812, 0.7167, 0.2812, 0.7833, 0.3125, 0.7833, 0.3125, 0.7167, 0.125, 0.7167, 0.125, 0.7833, 0.1562, 0.7833, 0.1562, 0.7167, 0.875, 0.5, 0.826, 0.5334, 0.8205, 0.5305, 0.8125, 0.5292, 0.8045, 0.5305, 0.7969, 0.5346, 0.7898, 0.5411, 0.7836, 0.5499, 0.7785, 0.5606, 0.7765, 0.5672, 0.7284, 0.6, 0.7276, 0.5862, 0.7253, 0.5729, 0.7215, 0.5606, 0.7164, 0.5499, 0.7102, 0.5411, 0.7031, 0.5346, 0.6955, 0.5305, 0.6875, 0.5292, 0.6795, 0.5305, 0.6719, 0.5346, 0.6648, 0.5411, 0.6586, 0.5499, 0.6535, 0.5606, 0.6497, 0.5729, 0.6474, 0.5862, 0.6466, 0.6, 0.625, 0.5, 0.3438, 0.7167, 0.3438, 0.7833, 0.375, 0.7833, 0.375, 0.7167, 0.7188, 0.7167, 0.7188, 0.7833, 0.75, 0.7833, 0.75, 0.7167, 0.625, 0.7167, 0.625, 0.7833, 0.6562, 0.7833, 0.6562, 0.7167, 0.6562, 0.7167, 0.6562, 0.7833, 0.6875, 0.7833, 0.6875, 0.7167, 0.2188, 0.7167, 0.2188, 0.7833, 0.25, 0.7833, 0.25, 0.7167, 0.7812, 0.7167, 0.7812, 0.7833, 0.8125, 0.7833, 0.8125, 0.7167, 0.75, 0.7167, 0.75, 0.7833, 0.7812, 0.7833, 0.7812, 0.7167, 0.8438, 0.7167, 0.8438, 0.7833, 0.875, 0.7833, 0.875, 0.7167, 0.0, 0.7167, 0.0, 0.7833, 0.03125, 0.7833, 0.03125, 0.7167, 0.4688, 0.7167, 0.4688, 0.7833, 0.5, 0.7833, 0.5, 0.7167, 0.1562, 0.7167, 0.1562, 0.7833, 0.1875, 0.7833, 0.1875, 0.7167, 0.5, 0.7167, 0.5, 0.7833, 0.5312, 0.7833, 0.5312, 0.7167, 0.03125, 0.7167, 0.03125, 0.7833, 0.05372, 0.7833, 0.0625, 0.7833, 0.0625, 0.7167, 0.05372, 0.7167, 0.875, 0.7167, 0.875, 0.7833, 0.9062, 0.7833, 0.9062, 0.7167, 0.4062, 0.7167, 0.4062, 0.7833, 0.4375, 0.7833, 0.4375, 0.7167, 0.9062, 0.7167, 0.9062, 0.7833, 0.9375, 0.7833, 0.9375, 0.7167, 0.5938, 0.7167, 0.5938, 0.7833, 0.625, 0.7833, 0.625, 0.7167, 0.09375, 0.7167, 0.09375, 0.7833, 0.125, 0.7833, 0.125, 0.7167, 0.1875, 0.7167, 0.1875, 0.7833, 0.2188, 0.7833, 0.2188, 0.7167, 0.5625, 0.7167, 0.5625, 0.7833, 0.5938, 0.7833, 0.5938, 0.7167, 0.375, 0.7167, 0.375, 0.7833, 0.4062, 0.7833, 0.4062, 0.7167, 0.3125, 0.7167, 0.3125, 0.7833, 0.3438, 0.7833, 0.3438, 0.7167, 0.9688, 0.7167, 0.9688, 0.7833, 1.0, 0.7833, 1.0, 0.7167, 0.8125, 0.7167, 0.8125, 0.7833, 0.8271, 0.7833, 0.8438, 0.7833, 0.8438, 0.7167, 0.8271, 0.7167, 0.25, 0.7167, 0.25, 0.7833, 0.2812, 0.7833, 0.2812, 0.7167, 0.6875, 0.7167, 0.6875, 0.7833, 0.7188, 0.7833, 0.7188, 0.7167, 0.4375, 0.7167, 0.4375, 0.7833, 0.4688, 0.7833, 0.4688, 0.7167, 0.0625, 0.7167, 0.0625, 0.7833, 0.09375, 0.7833, 0.09375, 0.7167, 0.9375, 0.7167, 0.9375, 0.7833, 0.9688, 0.7833, 0.9688, 0.7167, 0.5312, 0.7167, 0.5312, 0.7833, 0.5625, 0.7833, 0.5625, 0.7167, 0.2812, 0.7167, 0.2812, 0.7833, 0.3125, 0.7833, 0.3125, 0.7167, 0.125, 0.7167, 0.125, 0.7833, 0.1562, 0.7833, 0.1562, 0.7167, 0.3438, 0.7167, 0.3438, 0.7833, 0.375, 0.7833, 0.375, 0.7167])
me_cube_006.materials.append(mat_material_006)
me_cube_006.use_remesh_preserve_volume = False
me_cube_006.use_remesh_preserve_attributes = False
me_cube_006.use_mirror_vertex_groups = False
me_cube_006.update()
me_cube_008 = bpy.data.meshes.new('Cube.008')
me_cube_008.from_pydata([(-1.0, -1.0, -1.0), (-1.0, -1.0, 1.0), (-1.0, 1.0, -1.0), (-1.0, 1.0, 1.0), (1.0, -1.0, -1.0), (1.0, -1.0, 1.0), (1.0, 1.0, -1.0), (1.0, 1.0, 1.0), (1.0, 0.7667, -0.3121), (-1.0, 0.7667, -0.3121), (1.0, 0.9081, -0.1), (-1.0, 0.9081, -0.1), (1.0, 0.6252, -0.1), (-1.0, 0.6252, -0.1), (1.0, 0.7667, 0.1121), (-1.0, 0.7667, 0.1121), (1.0, -0.3667, -0.3121), (-1.0, -0.3667, -0.3121), (1.0, -0.2252, -0.1), (-1.0, -0.2252, -0.1), (1.0, -0.5081, -0.1), (-1.0, -0.5081, -0.1), (1.0, -0.3667, 0.1121), (-1.0, -0.3667, 0.1121), (1.0, 0.0, 0.1464), (-1.0, 0.0, 0.1464), (1.0, 0.2357, 0.5), (-1.0, 0.2357, 0.5), (1.0, -0.2357, 0.5), (-1.0, -0.2357, 0.5), (1.0, 0.0, 0.8536), (-1.0, 0.0, 0.8536)], [], [(0, 21, 17, 19, 13), (2, 3, 7, 6), (6, 10, 8, 12, 4), (4, 5, 1, 0), (2, 6, 4, 0), (7, 3, 1, 5), (11, 10, 14, 15), (4, 12, 18, 16, 20), (13, 9, 11, 2, 0), (9, 8, 10, 11), (12, 13, 15, 14), (8, 9, 13, 12), (19, 18, 22, 23), (13, 19, 23, 21, 0, 1, 29, 25, 27, 3, 2, 11, 15), (17, 16, 18, 19), (20, 21, 23, 22), (16, 17, 21, 20), (20, 22, 18, 12, 14, 10, 6, 7, 26, 24, 28, 5, 4), (3, 27, 31, 29, 1), (27, 26, 30, 31), (25, 24, 26, 27), (28, 29, 31, 30), (24, 25, 29, 28), (5, 28, 30, 26, 7)])
_uv = me_cube_008.uv_layers.new(name='UVMap')
_uv.uv.foreach_set('vector', [0.375, 0.0, 0.4875, 0.06149, 0.461, 0.07917, 0.4875, 0.09684, 0.4875, 0.2032, 0.375, 0.25, 0.625, 0.25, 0.625, 0.5, 0.375, 0.5, 0.375, 0.5, 0.4875, 0.5115, 0.461, 0.5292, 0.4875, 0.5468, 0.375, 0.75, 0.375, 0.75, 0.625, 0.75, 0.625, 1.0, 0.375, 1.0, 0.125, 0.5, 0.375, 0.5, 0.375, 0.75, 0.125, 0.75, 0.625, 0.5, 0.875, 0.5, 0.875, 0.75, 0.625, 0.75, 0.375, 0.475, 0.375, 0.4833, 0.625, 0.4833, 0.625, 0.475, 0.375, 0.75, 0.4875, 0.5468, 0.4875, 0.6532, 0.461, 0.6708, 0.4875, 0.6885, 0.4875, 0.2032, 0.461, 0.2208, 0.4875, 0.2385, 0.375, 0.25, 0.375, 0.0, 0.35, 0.75, 0.3583, 0.75, 0.3583, 0.5, 0.35, 0.5, 0.6417, 0.75, 0.65, 0.75, 0.65, 0.5, 0.6417, 0.5, 0.375, 0.7667, 0.375, 0.775, 0.625, 0.775, 0.625, 0.7667, 0.375, 0.475, 0.375, 0.4833, 0.625, 0.4833, 0.625, 0.475, 0.4875, 0.2032, 0.4875, 0.09684, 0.514, 0.07917, 0.4875, 0.06149, 0.375, 0.0, 0.625, 0.0, 0.5625, 0.09554, 0.5183, 0.125, 0.5625, 0.1545, 0.625, 0.25, 0.375, 0.25, 0.4875, 0.2385, 0.514, 0.2208, 0.35, 0.75, 0.3583, 0.75, 0.3583, 0.5, 0.35, 0.5, 0.6417, 0.75, 0.65, 0.75, 0.65, 0.5, 0.6417, 0.5, 0.375, 0.7667, 0.375, 0.775, 0.625, 0.775, 0.625, 0.7667, 0.4875, 0.6885, 0.514, 0.6708, 0.4875, 0.6532, 0.4875, 0.5468, 0.514, 0.5292, 0.4875, 0.5115, 0.375, 0.5, 0.625, 0.5, 0.5625, 0.5955, 0.5183, 0.625, 0.5625, 0.6545, 0.625, 0.75, 0.375, 0.75, 0.625, 0.25, 0.5625, 0.1545, 0.6067, 0.125, 0.5625, 0.09554, 0.625, 0.0, 0.375, 0.475, 0.375, 0.4833, 0.625, 0.4833, 0.625, 0.475, 0.35, 0.75, 0.3583, 0.75, 0.3583, 0.5, 0.35, 0.5, 0.6417, 0.75, 0.65, 0.75, 0.65, 0.5, 0.6417, 0.5, 0.375, 0.7667, 0.375, 0.775, 0.625, 0.775, 0.625, 0.7667, 0.625, 0.75, 0.5625, 0.6545, 0.6067, 0.625, 0.5625, 0.5955, 0.625, 0.5])
me_cube_008.materials.append(mat_material_007)
me_cube_008.use_remesh_preserve_volume = False
me_cube_008.use_remesh_preserve_attributes = False
me_cube_008.use_mirror_vertex_groups = False
me_cube_008.update()
me_cube_013 = bpy.data.meshes.new('Cube.013')
me_cube_013.from_pydata([(-1.0, -1.0, -1.0), (-1.0, -1.0, 1.0), (-1.0, 1.0, -1.0), (-1.0, 1.0, 1.0), (1.0, -1.0, -1.0), (1.0, -1.0, 1.0), (1.0, 1.0, -1.0), (1.0, 1.0, 1.0), (1.0, 0.7667, -0.3121), (-1.0, 0.7667, -0.3121), (1.0, 0.9081, -0.1), (-1.0, 0.9081, -0.1), (1.0, 0.6252, -0.1), (-1.0, 0.6252, -0.1), (1.0, 0.7667, 0.1121), (-1.0, 0.7667, 0.1121), (1.0, -0.3667, -0.3121), (-1.0, -0.3667, -0.3121), (1.0, -0.2252, -0.1), (-1.0, -0.2252, -0.1), (1.0, -0.5081, -0.1), (-1.0, -0.5081, -0.1), (1.0, -0.3667, 0.1121), (-1.0, -0.3667, 0.1121), (1.0, 0.0, 0.1464), (-1.0, 0.0, 0.1464), (1.0, 0.2357, 0.5), (-1.0, 0.2357, 0.5), (1.0, -0.2357, 0.5), (-1.0, -0.2357, 0.5), (1.0, 0.0, 0.8536), (-1.0, 0.0, 0.8536)], [], [(0, 21, 17, 19, 13), (2, 3, 7, 6), (6, 10, 8, 12, 4), (4, 5, 1, 0), (2, 6, 4, 0), (7, 3, 1, 5), (11, 10, 14, 15), (4, 12, 18, 16, 20), (13, 9, 11, 2, 0), (9, 8, 10, 11), (12, 13, 15, 14), (8, 9, 13, 12), (19, 18, 22, 23), (13, 19, 23, 21, 0, 1, 29, 25, 27, 3, 2, 11, 15), (17, 16, 18, 19), (20, 21, 23, 22), (16, 17, 21, 20), (20, 22, 18, 12, 14, 10, 6, 7, 26, 24, 28, 5, 4), (3, 27, 31, 29, 1), (27, 26, 30, 31), (25, 24, 26, 27), (28, 29, 31, 30), (24, 25, 29, 28), (5, 28, 30, 26, 7)])
_uv = me_cube_013.uv_layers.new(name='UVMap')
_uv.uv.foreach_set('vector', [0.375, 0.0, 0.4875, 0.06149, 0.461, 0.07917, 0.4875, 0.09684, 0.4875, 0.2032, 0.375, 0.25, 0.625, 0.25, 0.625, 0.5, 0.375, 0.5, 0.375, 0.5, 0.4875, 0.5115, 0.461, 0.5292, 0.4875, 0.5468, 0.375, 0.75, 0.375, 0.75, 0.625, 0.75, 0.625, 1.0, 0.375, 1.0, 0.125, 0.5, 0.375, 0.5, 0.375, 0.75, 0.125, 0.75, 0.625, 0.5, 0.875, 0.5, 0.875, 0.75, 0.625, 0.75, 0.375, 0.2667, 0.375, 0.275, 0.625, 0.275, 0.625, 0.2667, 0.375, 0.75, 0.4875, 0.5468, 0.4875, 0.6532, 0.461, 0.6708, 0.4875, 0.6885, 0.4875, 0.2032, 0.461, 0.2208, 0.4875, 0.2385, 0.375, 0.25, 0.375, 0.0, 0.1417, 0.75, 0.15, 0.75, 0.15, 0.5, 0.1417, 0.5, 0.85, 0.75, 0.8583, 0.75, 0.8583, 0.5, 0.85, 0.5, 0.375, 0.975, 0.375, 0.9833, 0.625, 0.9833, 0.625, 0.975, 0.375, 0.2667, 0.375, 0.275, 0.625, 0.275, 0.625, 0.2667, 0.4875, 0.2032, 0.4875, 0.09684, 0.514, 0.07917, 0.4875, 0.06149, 0.375, 0.0, 0.625, 0.0, 0.5625, 0.09554, 0.5183, 0.125, 0.5625, 0.1545, 0.625, 0.25, 0.375, 0.25, 0.4875, 0.2385, 0.514, 0.2208, 0.1417, 0.75, 0.15, 0.75, 0.15, 0.5, 0.1417, 0.5, 0.85, 0.75, 0.8583, 0.75, 0.8583, 0.5, 0.85, 0.5, 0.375, 0.975, 0.375, 0.9833, 0.625, 0.9833, 0.625, 0.975, 0.4875, 0.6885, 0.514, 0.6708, 0.4875, 0.6532, 0.4875, 0.5468, 0.514, 0.5292, 0.4875, 0.5115, 0.375, 0.5, 0.625, 0.5, 0.5625, 0.5955, 0.5183, 0.625, 0.5625, 0.6545, 0.625, 0.75, 0.375, 0.75, 0.625, 0.25, 0.5625, 0.1545, 0.6067, 0.125, 0.5625, 0.09554, 0.625, 0.0, 0.375, 0.2667, 0.375, 0.275, 0.625, 0.275, 0.625, 0.2667, 0.1417, 0.75, 0.15, 0.75, 0.15, 0.5, 0.1417, 0.5, 0.85, 0.75, 0.8583, 0.75, 0.8583, 0.5, 0.85, 0.5, 0.375, 0.975, 0.375, 0.9833, 0.625, 0.9833, 0.625, 0.975, 0.625, 0.75, 0.5625, 0.6545, 0.6067, 0.625, 0.5625, 0.5955, 0.625, 0.5])
me_cube_013.materials.append(mat_material_007)
me_cube_013.use_remesh_preserve_volume = False
me_cube_013.use_remesh_preserve_attributes = False
me_cube_013.use_mirror_vertex_groups = False
me_cube_013.update()

# ---- objects
ob_light = bpy.data.objects.new('Light', light_light)
ob_camera = bpy.data.objects.new('Camera', cam_camera)
ob_eye2 = bpy.data.objects.new('eye2', me_cylinder)
ob_eye1 = bpy.data.objects.new('eye1', me_cylinder_003)
ob_spacer1 = bpy.data.objects.new('spacer1', me_cube_001)
ob_spacer2 = bpy.data.objects.new('spacer2', me_cube_002)
ob_cut1 = bpy.data.objects.new('cut1', me_cube_004)
ob_cut0 = bpy.data.objects.new('cut0', me_cube_012)
ob_cut2 = bpy.data.objects.new('cut2', me_cube_003)
ob_front7 = bpy.data.objects.new('front7', me_cube_006)
ob_side1 = bpy.data.objects.new('side1', me_cube_008)
ob_side2 = bpy.data.objects.new('side2', me_cube_013)

# ---- transforms, parenting, visibility, modifiers, constraints
ob_light.location = (4.076, 1.005, 5.904)
ob_light.rotation_euler = (0.6503, 0.05522, 1.866)
ob_light.lock_rotations_4d = False
ob_light.empty_display_type = 'ARROWS'
ob_light.color = (0.0, 0.0, 0.0, 0.0)
ob_light.lineart.crease_threshold = 0.0
ob_camera.location = (7.359, -6.926, 4.958)
ob_camera.rotation_euler = (1.109, 0.0, 0.8149)
ob_camera.lock_rotations_4d = False
ob_camera.empty_display_type = 'ARROWS'
ob_camera.color = (0.0, 0.0, 0.0, 0.0)
ob_camera.display_type = 'WIRE'
ob_camera.lineart.crease_threshold = 0.0
ob_eye2.location = (-13.0, 3.0, 0.0)
ob_eye2.scale = (8.5, 8.5, 7.5)
ob_eye2.lineart.crease_threshold = 0.0
ob_eye1.location = (13.0, 3.0, 0.0)
ob_eye1.scale = (8.5, 8.5, 7.5)
ob_eye1.lineart.crease_threshold = 0.0
ob_spacer1.location = (-13.0, -7.0, 1.0)
ob_spacer1.scale = (3.0, 1.5, 2.0)
ob_spacer1.lineart.crease_threshold = 0.0
ob_spacer2.location = (13.0, -7.0, 1.0)
ob_spacer2.scale = (3.0, 1.5, 2.0)
ob_spacer2.lineart.crease_threshold = 0.0
ob_cut1.location = (0.0, -5.5, 8.0)
ob_cut1.rotation_euler = (0.7854, 0.0, 0.0)
ob_cut1.scale = (30.0, 1.5, 1.5)
ob_cut1.lineart.crease_threshold = 0.0
_m = ob_cut1.modifiers.new('Boolean', 'BOOLEAN')
_m.solver = 'FAST'
ob_cut0.location = (0.0, 0.0, 14.0)
ob_cut0.rotation_euler = (0.7854, 0.0, 0.0)
ob_cut0.scale = (30.0, 2.5, 2.5)
ob_cut0.lineart.crease_threshold = 0.0
_m = ob_cut0.modifiers.new('Boolean', 'BOOLEAN')
_m.solver = 'FAST'
ob_cut2.location = (0.0, 11.5, 8.0)
ob_cut2.rotation_euler = (0.7854, 0.0, 0.0)
ob_cut2.scale = (30.0, 1.5, 1.5)
ob_cut2.lineart.crease_threshold = 0.0
_m = ob_cut2.modifiers.new('Boolean', 'BOOLEAN')
_m.solver = 'FAST'
ob_front7.location = (0.0, 0.0, 0.0)
ob_front7.scale = (26.0, 15.0, 1.0)
ob_front7.lineart.crease_threshold = 0.0
ob_side1.location = (25.0, 0.0, 9.0)
ob_side1.scale = (1.0, 15.0, 10.0)
ob_side1.lineart.crease_threshold = 0.0
ob_side2.location = (-25.0, 0.0, 9.0)
ob_side2.scale = (1.0, 15.0, 10.0)
ob_side2.lineart.crease_threshold = 0.0

# ---- collection membership
col_collection.objects.link(ob_light)
col_collection.objects.link(ob_camera)
col_collection.objects.link(ob_eye2)
col_collection.objects.link(ob_eye1)
col_collection.objects.link(ob_spacer1)
col_collection.objects.link(ob_spacer2)
col_collection.objects.link(ob_cut1)
col_collection.objects.link(ob_cut0)
col_collection.objects.link(ob_cut2)
col_collection.objects.link(ob_front7)
col_collection.objects.link(ob_side1)
col_collection.objects.link(ob_side2)

# ---- scene / render settings (as saved in the file)
scene.camera = ob_camera
scene.frame_start = 1; scene.frame_end = 250; scene.frame_set(1)
scene.render.engine = 'BLENDER_EEVEE_NEXT'
scene.cycles.use_denoising = False
scene.cycles.samples = 128
scene.cycles.sampling_pattern = 'TABULATED_SOBOL'
scene.cycles.use_adaptive_sampling = False
scene.cycles.use_light_tree = False
scene.view_settings.view_transform = 'Filmic'
bpy.context.view_layer.update()
